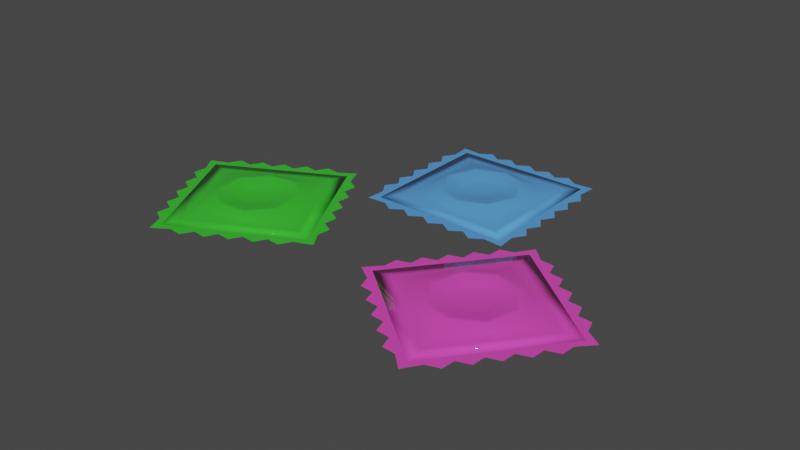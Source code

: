 # Source: Condoms.blend  (saved by Blender 2.82.7; exported with 4.5.12 LTS)
import bpy
from mathutils import Matrix  # noqa: F401  (used for matrix-valued properties, if any)

bpy.ops.wm.read_factory_settings(use_empty=True)
scene = bpy.context.scene
scene.name = 'Scene'

# ---- collections
col_collection = bpy.data.collections.new('Collection'); scene.collection.children.link(col_collection)

# ---- materials (node trees are filled in below, after node groups)
mat_condom_blue = bpy.data.materials.new('Condom Blue')
mat_condom_blue.alpha_threshold = 0.0
mat_condom_blue.use_transparent_shadow = False
mat_condom_blue.line_color = (0.0, 0.0, 0.0, 1.0)
mat_condom_green = bpy.data.materials.new('Condom Green')
mat_condom_green.use_transparent_shadow = False
mat_condom_pink = bpy.data.materials.new('Condom Pink')
mat_condom_pink.use_transparent_shadow = False

# ---- material node trees
mat_condom_blue.use_nodes = True; mat_condom_blue.node_tree.nodes.clear()
_N = mat_condom_blue.node_tree.nodes; _L = mat_condom_blue.node_tree.links
n0 = _N.new('ShaderNodeOutputMaterial'); n0.name = 'Material Output'; n0.location = (300, 300)
n1 = _N.new('ShaderNodeBsdfPrincipled'); n1.name = 'Principled BSDF'; n1.location = (10, 300)
n1.distribution = 'GGX'
n1.subsurface_method = 'BURLEY'
n1.inputs[0].default_value = (0.09614, 0.3368, 0.8, 1.0)
n1.inputs[2].default_value = 0.0
n1.inputs[3].default_value = 1.45
n1.inputs[27].default_value = (0.0, 0.0, 0.0, 1.0)
n1.inputs[28].default_value = 1.0
_L.new(n1.outputs[0], n0.inputs[0])
n0.is_active_output = True
mat_condom_green.use_nodes = True; mat_condom_green.node_tree.nodes.clear()
_N = mat_condom_green.node_tree.nodes; _L = mat_condom_green.node_tree.links
n0 = _N.new('ShaderNodeOutputMaterial'); n0.name = 'Material Output'; n0.location = (300, 300)
n1 = _N.new('ShaderNodeBsdfPrincipled'); n1.name = 'Principled BSDF'; n1.location = (10, 300)
n1.distribution = 'GGX'
n1.subsurface_method = 'BURLEY'
n1.inputs[0].default_value = (0.04249, 0.5489, 0.03164, 1.0)
n1.inputs[2].default_value = 0.0
n1.inputs[3].default_value = 1.45
n1.inputs[27].default_value = (0.0, 0.0, 0.0, 1.0)
n1.inputs[28].default_value = 1.0
_L.new(n1.outputs[0], n0.inputs[0])
n0.is_active_output = True
mat_condom_pink.use_nodes = True; mat_condom_pink.node_tree.nodes.clear()
_N = mat_condom_pink.node_tree.nodes; _L = mat_condom_pink.node_tree.links
n0 = _N.new('ShaderNodeOutputMaterial'); n0.name = 'Material Output'; n0.location = (300, 300)
n1 = _N.new('ShaderNodeBsdfPrincipled'); n1.name = 'Principled BSDF'; n1.location = (10, 300)
n1.distribution = 'GGX'
n1.subsurface_method = 'BURLEY'
n1.inputs[0].default_value = (0.8, 0.06879, 0.5012, 1.0)
n1.inputs[2].default_value = 0.0
n1.inputs[3].default_value = 1.45
n1.inputs[27].default_value = (0.0, 0.0, 0.0, 1.0)
n1.inputs[28].default_value = 1.0
_L.new(n1.outputs[0], n0.inputs[0])
n0.is_active_output = True

# ---- world
world_world = bpy.data.worlds.new('World'); scene.world = world_world
world_world.use_nodes = True; world_world.node_tree.nodes.clear()
_N = world_world.node_tree.nodes; _L = world_world.node_tree.links
n0 = _N.new('ShaderNodeOutputWorld'); n0.name = 'World Output'; n0.location = (300, 300)
n1 = _N.new('ShaderNodeBackground'); n1.name = 'Background'; n1.location = (10, 300)
n1.inputs[0].default_value = (0.05088, 0.05088, 0.05088, 1.0)
_L.new(n1.outputs[0], n0.inputs[0])
n0.is_active_output = True
world_world.color = (0.05088, 0.05088, 0.05088)
world_world.use_sun_shadow = False
world_world.sun_shadow_jitter_overblur = 0.0

# ---- meshes
me_plane = bpy.data.meshes.new('Plane')
me_plane.from_pydata([(0.08685, 0.08685, 0.01), (0.09688, 0.09688, 0.01), (0.08685, 0.07237, 0.01), (0.08685, 0.0579, 0.01), (0.08685, 0.04342, 0.01), (0.08685, 0.02895, 0.01), (0.08685, 0.01447, 0.01), (0.09483, 0.01447, 0.01), (0.1044, 0.02895, 0.01), (0.09483, 0.04342, 0.01), (0.1044, 0.0579, 0.01), (0.09483, 0.07237, 0.01), (0.08685, 0.08685, 0.01), (0.09688, 0.09688, 0.01), (0.01447, 0.08685, 0.01), (0.02895, 0.08685, 0.01), (0.04342, 0.08685, 0.01), (0.0579, 0.08685, 0.01), (0.07237, 0.08685, 0.01), (0.07237, 0.09483, 0.01), (0.0579, 0.1044, 0.01), (0.04342, 0.09483, 0.01), (0.02895, 0.1044, 0.01), (0.01447, 0.09483, 0.01), (-0.08685, 0.08685, 0.01), (-0.09688, 0.09688, 0.01), (-0.08685, 0.07237, 0.01), (-0.08685, 0.0579, 0.01), (-0.08685, 0.04342, 0.01), (-0.08685, 0.02895, 0.01), (-0.08685, 0.01447, 0.01), (-0.09483, 0.01447, 0.01), (-0.1044, 0.02895, 0.01), (-0.09483, 0.04342, 0.01), (-0.1044, 0.0579, 0.01), (-0.09483, 0.07237, 0.01), (-0.08685, 0.08685, 0.01), (-0.09688, 0.09688, 0.01), (0.0, 0.08685, 0.01), (-0.01447, 0.08685, 0.01), (-0.02895, 0.08685, 0.01), (-0.04342, 0.08685, 0.01), (-0.0579, 0.08685, 0.01), (-0.07237, 0.08685, 0.01), (-0.07237, 0.09483, 0.01), (-0.0579, 0.1044, 0.01), (-0.04342, 0.09483, 0.01), (-0.02895, 0.1044, 0.01), (-0.01447, 0.09483, 0.01), (0.0, 0.1044, 0.01), (0.08685, -0.08685, 0.01), (0.09688, -0.09688, 0.01), (0.08685, -0.07237, 0.01), (0.08685, -0.0579, 0.01), (0.08685, -0.04342, 0.01), (0.08685, -0.02895, 0.01), (0.08685, -0.01447, 0.01), (0.08685, 0.0, 0.01), (0.1044, 0.0, 0.01), (0.09483, -0.01447, 0.01), (0.1044, -0.02895, 0.01), (0.09483, -0.04342, 0.01), (0.1044, -0.0579, 0.01), (0.09483, -0.07237, 0.01), (0.08685, -0.08685, 0.01), (0.09688, -0.09688, 0.01), (0.01447, -0.08685, 0.01), (0.02895, -0.08685, 0.01), (0.04342, -0.08685, 0.01), (0.0579, -0.08685, 0.01), (0.07237, -0.08685, 0.01), (0.07237, -0.09483, 0.01), (0.0579, -0.1044, 0.01), (0.04342, -0.09483, 0.01), (0.02895, -0.1044, 0.01), (0.01447, -0.09483, 0.01), (-0.08685, -0.08685, 0.01), (-0.09688, -0.09688, 0.01), (-0.08685, -0.07237, 0.01), (-0.08685, -0.0579, 0.01), (-0.08685, -0.04342, 0.01), (-0.08685, -0.02895, 0.01), (-0.08685, -0.01447, 0.01), (-0.08685, 0.0, 0.01), (-0.1044, 0.0, 0.01), (-0.09483, -0.01447, 0.01), (-0.1044, -0.02895, 0.01), (-0.09483, -0.04342, 0.01), (-0.1044, -0.0579, 0.01), (-0.09483, -0.07237, 0.01), (-0.08685, -0.08685, 0.01), (-0.09688, -0.09688, 0.01), (0.0, -0.08685, 0.01), (-0.01447, -0.08685, 0.01), (-0.02895, -0.08685, 0.01), (-0.04342, -0.08685, 0.01), (-0.0579, -0.08685, 0.01), (-0.07237, -0.08685, 0.01), (-0.07237, -0.09483, 0.01), (-0.0579, -0.1044, 0.01), (-0.04342, -0.09483, 0.01), (-0.02895, -0.1044, 0.01), (-0.01447, -0.09483, 0.01), (0.0, -0.1044, 0.01), (-0.03719, -0.03719, 0.01954), (-0.03719, 0.03719, 0.01954), (0.03719, -0.03719, 0.01954), (0.03719, 0.03719, 0.01954), (-0.07088, -0.07088, 0.01111), (-0.07088, 0.07088, 0.01111), (0.07088, 0.07088, 0.01111), (0.07088, -0.07088, 0.01111), (-0.0526, 0.0, 0.01893), (0.0526, 0.0, 0.01893), (0.07088, 0.0, 0.01111), (-0.07088, 0.0, 0.01111), (1.856e-10, 0.0526, 0.01893), (1.856e-10, -0.0526, 0.01893), (0.0, -0.07088, 0.01111), (0.0, 0.07088, 0.01111), (-0.03338, -0.03338, 0.01893), (-0.03338, 0.03338, 0.01893), (0.03338, -0.03338, 0.01893), (0.03338, 0.03338, 0.01893), (-0.04721, 0.0, 0.01885), (0.04721, 0.0, 0.01885), (1.666e-10, 0.04721, 0.01885), (1.666e-10, -0.04721, 0.01885), (-0.01934, -0.01934, 0.01468), (-0.01934, 0.01934, 0.01468), (0.01934, -0.01934, 0.01468), (0.01934, 0.01934, 0.01468), (-0.02735, 0.0, 0.01468), (0.02735, 0.0, 0.01468), (9.65e-11, 0.02735, 0.01468), (9.65e-11, -0.02735, 0.01468), (-0.009485, -0.009485, 0.01386), (-0.009485, 0.009485, 0.01386), (0.009485, -0.009485, 0.01386), (-0.01341, 0.0, 0.01386), (0.01341, 0.0, 0.01386), (4.734e-11, -0.01341, 0.01386), (4.734e-11, 0.01341, 0.01386), (0.0, 0.0, 0.01386), (0.009485, 0.009485, 0.01386), (-0.05325, -0.05325, 0.01386), (-0.05325, 0.05325, 0.01386), (0.05325, 0.05325, 0.01386), (0.05325, -0.05325, 0.01386), (0.06127, 0.0, 0.01386), (-0.06127, 0.0, 0.01386), (9.661e-11, -0.06127, 0.01386), (9.661e-11, 0.06127, 0.01386), (-0.03719, -0.03719, 0.0004648), (-0.03719, 0.03719, 0.0004648), (0.03719, -0.03719, 0.0004648), (0.03719, 0.03719, 0.0004648), (-0.07088, -0.07088, 0.008895), (-0.07088, 0.07088, 0.008895), (0.07088, 0.07088, 0.008895), (0.07088, -0.07088, 0.008895), (-0.0526, 0.0, 0.001067), (0.0526, 0.0, 0.001067), (0.07088, 0.0, 0.008895), (-0.07088, 0.0, 0.008895), (1.856e-10, 0.0526, 0.001067), (1.856e-10, -0.0526, 0.001067), (0.0, -0.07088, 0.008895), (0.0, 0.07088, 0.008895), (-0.03338, -0.03338, 0.001068), (-0.03338, 0.03338, 0.001068), (0.03338, -0.03338, 0.001068), (0.03338, 0.03338, 0.001068), (-0.04721, 0.0, 0.001146), (0.04721, 0.0, 0.001146), (1.666e-10, 0.04721, 0.001146), (1.666e-10, -0.04721, 0.001146), (-0.01934, -0.01934, 0.007921), (-0.01934, 0.01934, 0.007921), (0.01934, -0.01934, 0.007921), (0.01934, 0.01934, 0.007921), (-0.02735, 0.0, 0.007921), (0.02735, 0.0, 0.007921), (9.65e-11, 0.02735, 0.007921), (9.65e-11, -0.02735, 0.007921), (-0.009485, -0.009485, 0.00874), (-0.009485, 0.009485, 0.00874), (0.009485, -0.009485, 0.00874), (-0.01341, 0.0, 0.00874), (0.01341, 0.0, 0.00874), (4.734e-11, -0.01341, 0.00874), (4.734e-11, 0.01341, 0.00874), (0.0, 0.0, 0.00874), (0.009485, 0.009485, 0.00874), (-0.08685, -0.08685, 0.01), (-0.08685, 0.08685, 0.01), (0.08685, 0.08685, 0.01), (0.08685, -0.08685, 0.01), (0.08685, 0.0, 0.01), (-0.08685, 0.0, 0.01), (0.0, -0.08685, 0.01), (0.0, 0.08685, 0.01), (-0.05325, -0.05325, 0.006139), (-0.05325, 0.05325, 0.006139), (0.05325, 0.05325, 0.006139), (0.05325, -0.05325, 0.006139), (0.06127, 0.0, 0.006139), (-0.06127, 0.0, 0.006139), (9.661e-11, -0.06127, 0.006139), (9.661e-11, 0.06127, 0.006139)], [], [(11, 1, 0, 2), (58, 7, 6, 57), (7, 8, 5, 6), (8, 9, 4, 5), (9, 10, 3, 4), (10, 11, 2, 3), (13, 19, 18, 12), (19, 20, 17, 18), (20, 21, 16, 17), (21, 22, 15, 16), (22, 23, 14, 15), (23, 49, 38, 14), (35, 26, 24, 25), (84, 83, 30, 31), (31, 30, 29, 32), (32, 29, 28, 33), (33, 28, 27, 34), (34, 27, 26, 35), (37, 36, 43, 44), (44, 43, 42, 45), (45, 42, 41, 46), (46, 41, 40, 47), (47, 40, 39, 48), (48, 39, 38, 49), (63, 52, 50, 51), (58, 57, 56, 59), (59, 56, 55, 60), (60, 55, 54, 61), (61, 54, 53, 62), (62, 53, 52, 63), (65, 64, 70, 71), (71, 70, 69, 72), (72, 69, 68, 73), (73, 68, 67, 74), (74, 67, 66, 75), (75, 66, 92, 103), (89, 77, 76, 78), (84, 85, 82, 83), (85, 86, 81, 82), (86, 87, 80, 81), (87, 88, 79, 80), (88, 89, 78, 79), (91, 98, 97, 90), (98, 99, 96, 97), (99, 100, 95, 96), (100, 101, 94, 95), (101, 102, 93, 94), (102, 103, 92, 93), (150, 112, 105, 146), (152, 116, 107, 147), (149, 113, 106, 148), (151, 117, 104, 145), (147, 107, 113, 149), (145, 104, 112, 150), (148, 106, 117, 151), (146, 105, 116, 152), (112, 104, 120, 124), (105, 112, 124, 121), (117, 106, 122, 127), (104, 117, 127, 120), (113, 107, 123, 125), (107, 116, 126, 123), (116, 105, 121, 126), (106, 113, 125, 122), (126, 121, 129, 134), (124, 120, 128, 132), (122, 125, 133, 130), (121, 124, 132, 129), (127, 122, 130, 135), (125, 123, 131, 133), (120, 127, 135, 128), (123, 126, 134, 131), (133, 131, 144, 140), (128, 135, 141, 136), (131, 134, 142, 144), (134, 129, 137, 142), (132, 128, 136, 139), (130, 133, 140, 138), (129, 132, 139, 137), (135, 130, 138, 141), (139, 136, 141, 143), (137, 139, 143, 142), (143, 141, 138, 140), (142, 143, 140, 144), (108, 115, 199, 194), (115, 109, 195, 199), (111, 118, 200, 197), (114, 111, 197, 198), (110, 114, 198, 196), (109, 119, 201, 195), (119, 110, 196, 201), (118, 108, 194, 200), (109, 146, 152, 119), (111, 148, 151, 118), (108, 145, 150, 115), (110, 147, 149, 114), (118, 151, 145, 108), (114, 149, 148, 111), (119, 152, 147, 110), (115, 150, 146, 109), (207, 203, 154, 161), (209, 204, 156, 165), (206, 205, 155, 162), (208, 202, 153, 166), (204, 206, 162, 156), (202, 207, 161, 153), (205, 208, 166, 155), (203, 209, 165, 154), (161, 173, 169, 153), (154, 170, 173, 161), (166, 176, 171, 155), (153, 169, 176, 166), (162, 174, 172, 156), (156, 172, 175, 165), (165, 175, 170, 154), (155, 171, 174, 162), (175, 183, 178, 170), (173, 181, 177, 169), (171, 179, 182, 174), (170, 178, 181, 173), (176, 184, 179, 171), (174, 182, 180, 172), (169, 177, 184, 176), (172, 180, 183, 175), (182, 189, 193, 180), (177, 185, 190, 184), (180, 193, 191, 183), (183, 191, 186, 178), (181, 188, 185, 177), (179, 187, 189, 182), (178, 186, 188, 181), (184, 190, 187, 179), (188, 192, 190, 185), (186, 191, 192, 188), (192, 189, 187, 190), (191, 193, 189, 192), (157, 194, 199, 164), (164, 199, 195, 158), (160, 197, 200, 167), (163, 198, 197, 160), (159, 196, 198, 163), (158, 195, 201, 168), (168, 201, 196, 159), (167, 200, 194, 157), (158, 168, 209, 203), (160, 167, 208, 205), (157, 164, 207, 202), (159, 163, 206, 204), (167, 157, 202, 208), (163, 160, 205, 206), (168, 159, 204, 209), (164, 158, 203, 207)])
me_plane.polygons.foreach_set('use_smooth', [0, 0, 0, 0, 0, 0, 0, 0, 0, 0, 0, 0, 0, 0, 0, 0, 0, 0, 0, 0, 0, 0, 0, 0, 0, 0, 0, 0, 0, 0, 0, 0, 0, 0, 0, 0, 0, 0, 0, 0, 0, 0, 0, 0, 0, 0, 0, 0, 1, 1, 1, 1, 1, 1, 1, 1, 1, 1, 1, 1, 1, 1, 1, 1, 1, 1, 1, 1, 1, 1, 1, 1, 1, 1, 1, 1, 1, 1, 1, 1, 1, 1, 1, 1, 1, 1, 1, 1, 1, 1, 1, 1, 1, 1, 1, 1, 1, 1, 1, 1, 1, 1, 1, 1, 1, 1, 1, 1, 1, 1, 1, 1, 1, 1, 1, 1, 1, 1, 1, 1, 1, 1, 1, 1, 1, 1, 1, 1, 1, 1, 1, 1, 1, 1, 1, 1, 1, 1, 1, 1, 1, 1, 1, 1, 1, 1, 1, 1, 1, 1, 1, 1])
_uv = me_plane.uv_layers.new(name='UVMap')
_uv.uv.foreach_set('vector', [1.0, 0.9167, 1.0, 1.0, 0.0, 1.0, 0.0, 0.9167, 1.0, 0.5, 1.0, 0.5833, 0.0, 0.5833, 0.0, 0.5, 1.0, 0.5833, 1.0, 0.6667, 0.0, 0.6667, 0.0, 0.5833, 1.0, 0.6667, 1.0, 0.75, 0.0, 0.75, 0.0, 0.6667, 1.0, 0.75, 1.0, 0.8333, 0.0, 0.8333, 0.0, 0.75, 1.0, 0.8333, 1.0, 0.9167, 0.0, 0.9167, 0.0, 0.8333, 1.0, 0.0, 1.0, 0.08333, 0.0, 0.08333, 0.0, 0.0, 1.0, 0.08333, 1.0, 0.1667, 0.0, 0.1667, 0.0, 0.08333, 1.0, 0.1667, 1.0, 0.25, 0.0, 0.25, 0.0, 0.1667, 1.0, 0.25, 1.0, 0.3333, 0.0, 0.3333, 0.0, 0.25, 1.0, 0.3333, 1.0, 0.4167, 0.0, 0.4167, 0.0, 0.3333, 1.0, 0.4167, 1.0, 0.5, 0.0, 0.5, 0.0, 0.4167, 1.0, 0.9167, 0.0, 0.9167, 0.0, 1.0, 1.0, 1.0, 1.0, 0.5, 0.0, 0.5, 0.0, 0.5833, 1.0, 0.5833, 1.0, 0.5833, 0.0, 0.5833, 0.0, 0.6667, 1.0, 0.6667, 1.0, 0.6667, 0.0, 0.6667, 0.0, 0.75, 1.0, 0.75, 1.0, 0.75, 0.0, 0.75, 0.0, 0.8333, 1.0, 0.8333, 1.0, 0.8333, 0.0, 0.8333, 0.0, 0.9167, 1.0, 0.9167, 1.0, 0.0, 0.0, 0.0, 0.0, 0.08333, 1.0, 0.08333, 1.0, 0.08333, 0.0, 0.08333, 0.0, 0.1667, 1.0, 0.1667, 1.0, 0.1667, 0.0, 0.1667, 0.0, 0.25, 1.0, 0.25, 1.0, 0.25, 0.0, 0.25, 0.0, 0.3333, 1.0, 0.3333, 1.0, 0.3333, 0.0, 0.3333, 0.0, 0.4167, 1.0, 0.4167, 1.0, 0.4167, 0.0, 0.4167, 0.0, 0.5, 1.0, 0.5, 1.0, 0.9167, 0.0, 0.9167, 0.0, 1.0, 1.0, 1.0, 1.0, 0.5, 0.0, 0.5, 0.0, 0.5833, 1.0, 0.5833, 1.0, 0.5833, 0.0, 0.5833, 0.0, 0.6667, 1.0, 0.6667, 1.0, 0.6667, 0.0, 0.6667, 0.0, 0.75, 1.0, 0.75, 1.0, 0.75, 0.0, 0.75, 0.0, 0.8333, 1.0, 0.8333, 1.0, 0.8333, 0.0, 0.8333, 0.0, 0.9167, 1.0, 0.9167, 1.0, 0.0, 0.0, 0.0, 0.0, 0.08333, 1.0, 0.08333, 1.0, 0.08333, 0.0, 0.08333, 0.0, 0.1667, 1.0, 0.1667, 1.0, 0.1667, 0.0, 0.1667, 0.0, 0.25, 1.0, 0.25, 1.0, 0.25, 0.0, 0.25, 0.0, 0.3333, 1.0, 0.3333, 1.0, 0.3333, 0.0, 0.3333, 0.0, 0.4167, 1.0, 0.4167, 1.0, 0.4167, 0.0, 0.4167, 0.0, 0.5, 1.0, 0.5, 1.0, 0.9167, 1.0, 1.0, 0.0, 1.0, 0.0, 0.9167, 1.0, 0.5, 1.0, 0.5833, 0.0, 0.5833, 0.0, 0.5, 1.0, 0.5833, 1.0, 0.6667, 0.0, 0.6667, 0.0, 0.5833, 1.0, 0.6667, 1.0, 0.75, 0.0, 0.75, 0.0, 0.6667, 1.0, 0.75, 1.0, 0.8333, 0.0, 0.8333, 0.0, 0.75, 1.0, 0.8333, 1.0, 0.9167, 0.0, 0.9167, 0.0, 0.8333, 1.0, 0.0, 1.0, 0.08333, 0.0, 0.08333, 0.0, 0.0, 1.0, 0.08333, 1.0, 0.1667, 0.0, 0.1667, 0.0, 0.08333, 1.0, 0.1667, 1.0, 0.25, 0.0, 0.25, 0.0, 0.1667, 1.0, 0.25, 1.0, 0.3333, 0.0, 0.3333, 0.0, 0.25, 1.0, 0.3333, 1.0, 0.4167, 0.0, 0.4167, 0.0, 0.3333, 1.0, 0.4167, 1.0, 0.5, 0.0, 0.5, 0.0, 0.4167, 0.5625, 0.125, 0.625, 0.125, 0.625, 0.25, 0.5625, 0.25, 0.5625, 0.375, 0.625, 0.375, 0.625, 0.5, 0.5625, 0.5, 0.5625, 0.625, 0.625, 0.625, 0.625, 0.75, 0.5625, 0.75, 0.5625, 0.875, 0.625, 0.875, 0.625, 1.0, 0.5625, 1.0, 0.5625, 0.5, 0.625, 0.5, 0.625, 0.625, 0.5625, 0.625, 0.5625, 0.0, 0.625, 0.0, 0.625, 0.125, 0.5625, 0.125, 0.5625, 0.75, 0.625, 0.75, 0.625, 0.875, 0.5625, 0.875, 0.5625, 0.25, 0.625, 0.25, 0.625, 0.375, 0.5625, 0.375, 0.625, 0.125, 0.625, 0.0, 0.625, 0.0, 0.625, 0.125, 0.625, 0.25, 0.625, 0.125, 0.625, 0.125, 0.625, 0.25, 0.625, 0.875, 0.625, 0.75, 0.625, 0.75, 0.625, 0.875, 0.625, 1.0, 0.625, 0.875, 0.625, 0.875, 0.625, 1.0, 0.625, 0.625, 0.625, 0.5, 0.625, 0.5, 0.625, 0.625, 0.625, 0.5, 0.625, 0.375, 0.625, 0.375, 0.625, 0.5, 0.625, 0.375, 0.625, 0.25, 0.625, 0.25, 0.625, 0.375, 0.625, 0.75, 0.625, 0.625, 0.625, 0.625, 0.625, 0.75, 0.625, 0.375, 0.625, 0.25, 0.625, 0.25, 0.625, 0.375, 0.625, 0.125, 0.625, 0.0, 0.625, 0.0, 0.625, 0.125, 0.625, 0.75, 0.625, 0.625, 0.625, 0.625, 0.625, 0.75, 0.625, 0.25, 0.625, 0.125, 0.625, 0.125, 0.625, 0.25, 0.625, 0.875, 0.625, 0.75, 0.625, 0.75, 0.625, 0.875, 0.625, 0.625, 0.625, 0.5, 0.625, 0.5, 0.625, 0.625, 0.625, 1.0, 0.625, 0.875, 0.625, 0.875, 0.625, 1.0, 0.625, 0.5, 0.625, 0.375, 0.625, 0.375, 0.625, 0.5, 0.625, 0.625, 0.625, 0.5, 0.625, 0.5, 0.625, 0.625, 0.625, 1.0, 0.625, 0.875, 0.625, 0.875, 0.625, 1.0, 0.625, 0.5, 0.625, 0.375, 0.625, 0.375, 0.625, 0.5, 0.625, 0.375, 0.625, 0.25, 0.625, 0.25, 0.625, 0.375, 0.625, 0.125, 0.625, 0.0, 0.625, 0.0, 0.625, 0.125, 0.625, 0.75, 0.625, 0.625, 0.625, 0.625, 0.625, 0.75, 0.625, 0.25, 0.625, 0.125, 0.625, 0.125, 0.625, 0.25, 0.625, 0.875, 0.625, 0.75, 0.625, 0.75, 0.625, 0.875, 0.625, 0.125, 0.625, 0.0, 0.625, 0.0, 0.625, 0.125, 0.625, 0.25, 0.625, 0.125, 0.625, 0.125, 0.625, 0.25, 0.625, 0.125, 0.625, 0.0, 0.625, 0.0, 0.625, 0.125, 0.625, 0.25, 0.625, 0.125, 0.625, 0.125, 0.625, 0.25, 0.5, 0.0, 0.5, 0.125, 0.5, 0.125, 0.5, 0.0, 0.5, 0.125, 0.5, 0.25, 0.5, 0.25, 0.5, 0.125, 0.5, 0.75, 0.5, 0.875, 0.5, 0.875, 0.5, 0.75, 0.5, 0.625, 0.5, 0.75, 0.5, 0.75, 0.5, 0.625, 0.5, 0.5, 0.5, 0.625, 0.5, 0.625, 0.5, 0.5, 0.5, 0.25, 0.5, 0.375, 0.5, 0.375, 0.5, 0.25, 0.5, 0.375, 0.5, 0.5, 0.5, 0.5, 0.5, 0.375, 0.5, 0.875, 0.5, 1.0, 0.5, 1.0, 0.5, 0.875, 0.5, 0.25, 0.5625, 0.25, 0.5625, 0.375, 0.5, 0.375, 0.5, 0.75, 0.5625, 0.75, 0.5625, 0.875, 0.5, 0.875, 0.5, 0.0, 0.5625, 0.0, 0.5625, 0.125, 0.5, 0.125, 0.5, 0.5, 0.5625, 0.5, 0.5625, 0.625, 0.5, 0.625, 0.5, 0.875, 0.5625, 0.875, 0.5625, 1.0, 0.5, 1.0, 0.5, 0.625, 0.5625, 0.625, 0.5625, 0.75, 0.5, 0.75, 0.5, 0.375, 0.5625, 0.375, 0.5625, 0.5, 0.5, 0.5, 0.5, 0.125, 0.5625, 0.125, 0.5625, 0.25, 0.5, 0.25, 0.5625, 0.125, 0.5625, 0.25, 0.625, 0.25, 0.625, 0.125, 0.5625, 0.375, 0.5625, 0.5, 0.625, 0.5, 0.625, 0.375, 0.5625, 0.625, 0.5625, 0.75, 0.625, 0.75, 0.625, 0.625, 0.5625, 0.875, 0.5625, 1.0, 0.625, 1.0, 0.625, 0.875, 0.5625, 0.5, 0.5625, 0.625, 0.625, 0.625, 0.625, 0.5, 0.5625, 0.0, 0.5625, 0.125, 0.625, 0.125, 0.625, 0.0, 0.5625, 0.75, 0.5625, 0.875, 0.625, 0.875, 0.625, 0.75, 0.5625, 0.25, 0.5625, 0.375, 0.625, 0.375, 0.625, 0.25, 0.625, 0.125, 0.625, 0.125, 0.625, 0.0, 0.625, 0.0, 0.625, 0.25, 0.625, 0.25, 0.625, 0.125, 0.625, 0.125, 0.625, 0.875, 0.625, 0.875, 0.625, 0.75, 0.625, 0.75, 0.625, 1.0, 0.625, 1.0, 0.625, 0.875, 0.625, 0.875, 0.625, 0.625, 0.625, 0.625, 0.625, 0.5, 0.625, 0.5, 0.625, 0.5, 0.625, 0.5, 0.625, 0.375, 0.625, 0.375, 0.625, 0.375, 0.625, 0.375, 0.625, 0.25, 0.625, 0.25, 0.625, 0.75, 0.625, 0.75, 0.625, 0.625, 0.625, 0.625, 0.625, 0.375, 0.625, 0.375, 0.625, 0.25, 0.625, 0.25, 0.625, 0.125, 0.625, 0.125, 0.625, 0.0, 0.625, 0.0, 0.625, 0.75, 0.625, 0.75, 0.625, 0.625, 0.625, 0.625, 0.625, 0.25, 0.625, 0.25, 0.625, 0.125, 0.625, 0.125, 0.625, 0.875, 0.625, 0.875, 0.625, 0.75, 0.625, 0.75, 0.625, 0.625, 0.625, 0.625, 0.625, 0.5, 0.625, 0.5, 0.625, 1.0, 0.625, 1.0, 0.625, 0.875, 0.625, 0.875, 0.625, 0.5, 0.625, 0.5, 0.625, 0.375, 0.625, 0.375, 0.625, 0.625, 0.625, 0.625, 0.625, 0.5, 0.625, 0.5, 0.625, 1.0, 0.625, 1.0, 0.625, 0.875, 0.625, 0.875, 0.625, 0.5, 0.625, 0.5, 0.625, 0.375, 0.625, 0.375, 0.625, 0.375, 0.625, 0.375, 0.625, 0.25, 0.625, 0.25, 0.625, 0.125, 0.625, 0.125, 0.625, 0.0, 0.625, 0.0, 0.625, 0.75, 0.625, 0.75, 0.625, 0.625, 0.625, 0.625, 0.625, 0.25, 0.625, 0.25, 0.625, 0.125, 0.625, 0.125, 0.625, 0.875, 0.625, 0.875, 0.625, 0.75, 0.625, 0.75, 0.625, 0.125, 0.625, 0.125, 0.625, 0.0, 0.625, 0.0, 0.625, 0.25, 0.625, 0.25, 0.625, 0.125, 0.625, 0.125, 0.625, 0.125, 0.625, 0.125, 0.625, 0.0, 0.625, 0.0, 0.625, 0.25, 0.625, 0.25, 0.625, 0.125, 0.625, 0.125, 0.5, 0.0, 0.5, 0.0, 0.5, 0.125, 0.5, 0.125, 0.5, 0.125, 0.5, 0.125, 0.5, 0.25, 0.5, 0.25, 0.5, 0.75, 0.5, 0.75, 0.5, 0.875, 0.5, 0.875, 0.5, 0.625, 0.5, 0.625, 0.5, 0.75, 0.5, 0.75, 0.5, 0.5, 0.5, 0.5, 0.5, 0.625, 0.5, 0.625, 0.5, 0.25, 0.5, 0.25, 0.5, 0.375, 0.5, 0.375, 0.5, 0.375, 0.5, 0.375, 0.5, 0.5, 0.5, 0.5, 0.5, 0.875, 0.5, 0.875, 0.5, 1.0, 0.5, 1.0, 0.5, 0.25, 0.5, 0.375, 0.5625, 0.375, 0.5625, 0.25, 0.5, 0.75, 0.5, 0.875, 0.5625, 0.875, 0.5625, 0.75, 0.5, 0.0, 0.5, 0.125, 0.5625, 0.125, 0.5625, 0.0, 0.5, 0.5, 0.5, 0.625, 0.5625, 0.625, 0.5625, 0.5, 0.5, 0.875, 0.5, 1.0, 0.5625, 1.0, 0.5625, 0.875, 0.5, 0.625, 0.5, 0.75, 0.5625, 0.75, 0.5625, 0.625, 0.5, 0.375, 0.5, 0.5, 0.5625, 0.5, 0.5625, 0.375, 0.5, 0.125, 0.5, 0.25, 0.5625, 0.25, 0.5625, 0.125])
me_plane.materials.append(mat_condom_blue)
me_plane.use_remesh_fix_poles = True
me_plane.use_remesh_preserve_attributes = False
me_plane.use_mirror_vertex_groups = False
me_plane.update()
me_plane_001 = bpy.data.meshes.new('Plane.001')
me_plane_001.from_pydata([(0.08685, 0.08685, 0.01), (0.09688, 0.09688, 0.01), (0.08685, 0.07237, 0.01), (0.08685, 0.0579, 0.01), (0.08685, 0.04342, 0.01), (0.08685, 0.02895, 0.01), (0.08685, 0.01447, 0.01), (0.09483, 0.01447, 0.01), (0.1044, 0.02895, 0.01), (0.09483, 0.04342, 0.01), (0.1044, 0.0579, 0.01), (0.09483, 0.07237, 0.01), (0.08685, 0.08685, 0.01), (0.09688, 0.09688, 0.01), (0.01447, 0.08685, 0.01), (0.02895, 0.08685, 0.01), (0.04342, 0.08685, 0.01), (0.0579, 0.08685, 0.01), (0.07237, 0.08685, 0.01), (0.07237, 0.09483, 0.01), (0.0579, 0.1044, 0.01), (0.04342, 0.09483, 0.01), (0.02895, 0.1044, 0.01), (0.01447, 0.09483, 0.01), (-0.08685, 0.08685, 0.01), (-0.09688, 0.09688, 0.01), (-0.08685, 0.07237, 0.01), (-0.08685, 0.0579, 0.01), (-0.08685, 0.04342, 0.01), (-0.08685, 0.02895, 0.01), (-0.08685, 0.01447, 0.01), (-0.09483, 0.01447, 0.01), (-0.1044, 0.02895, 0.01), (-0.09483, 0.04342, 0.01), (-0.1044, 0.0579, 0.01), (-0.09483, 0.07237, 0.01), (-0.08685, 0.08685, 0.01), (-0.09688, 0.09688, 0.01), (0.0, 0.08685, 0.01), (-0.01447, 0.08685, 0.01), (-0.02895, 0.08685, 0.01), (-0.04342, 0.08685, 0.01), (-0.0579, 0.08685, 0.01), (-0.07237, 0.08685, 0.01), (-0.07237, 0.09483, 0.01), (-0.0579, 0.1044, 0.01), (-0.04342, 0.09483, 0.01), (-0.02895, 0.1044, 0.01), (-0.01447, 0.09483, 0.01), (0.0, 0.1044, 0.01), (0.08685, -0.08685, 0.01), (0.09688, -0.09688, 0.01), (0.08685, -0.07237, 0.01), (0.08685, -0.0579, 0.01), (0.08685, -0.04342, 0.01), (0.08685, -0.02895, 0.01), (0.08685, -0.01447, 0.01), (0.08685, 0.0, 0.01), (0.1044, 0.0, 0.01), (0.09483, -0.01447, 0.01), (0.1044, -0.02895, 0.01), (0.09483, -0.04342, 0.01), (0.1044, -0.0579, 0.01), (0.09483, -0.07237, 0.01), (0.08685, -0.08685, 0.01), (0.09688, -0.09688, 0.01), (0.01447, -0.08685, 0.01), (0.02895, -0.08685, 0.01), (0.04342, -0.08685, 0.01), (0.0579, -0.08685, 0.01), (0.07237, -0.08685, 0.01), (0.07237, -0.09483, 0.01), (0.0579, -0.1044, 0.01), (0.04342, -0.09483, 0.01), (0.02895, -0.1044, 0.01), (0.01447, -0.09483, 0.01), (-0.08685, -0.08685, 0.01), (-0.09688, -0.09688, 0.01), (-0.08685, -0.07237, 0.01), (-0.08685, -0.0579, 0.01), (-0.08685, -0.04342, 0.01), (-0.08685, -0.02895, 0.01), (-0.08685, -0.01447, 0.01), (-0.08685, 0.0, 0.01), (-0.1044, 0.0, 0.01), (-0.09483, -0.01447, 0.01), (-0.1044, -0.02895, 0.01), (-0.09483, -0.04342, 0.01), (-0.1044, -0.0579, 0.01), (-0.09483, -0.07237, 0.01), (-0.08685, -0.08685, 0.01), (-0.09688, -0.09688, 0.01), (0.0, -0.08685, 0.01), (-0.01447, -0.08685, 0.01), (-0.02895, -0.08685, 0.01), (-0.04342, -0.08685, 0.01), (-0.0579, -0.08685, 0.01), (-0.07237, -0.08685, 0.01), (-0.07237, -0.09483, 0.01), (-0.0579, -0.1044, 0.01), (-0.04342, -0.09483, 0.01), (-0.02895, -0.1044, 0.01), (-0.01447, -0.09483, 0.01), (0.0, -0.1044, 0.01), (-0.03719, -0.03719, 0.01954), (-0.03719, 0.03719, 0.01954), (0.03719, -0.03719, 0.01954), (0.03719, 0.03719, 0.01954), (-0.07088, -0.07088, 0.01111), (-0.07088, 0.07088, 0.01111), (0.07088, 0.07088, 0.01111), (0.07088, -0.07088, 0.01111), (-0.0526, 0.0, 0.01893), (0.0526, 0.0, 0.01893), (0.07088, 0.0, 0.01111), (-0.07088, 0.0, 0.01111), (1.856e-10, 0.0526, 0.01893), (1.856e-10, -0.0526, 0.01893), (0.0, -0.07088, 0.01111), (0.0, 0.07088, 0.01111), (-0.03338, -0.03338, 0.01893), (-0.03338, 0.03338, 0.01893), (0.03338, -0.03338, 0.01893), (0.03338, 0.03338, 0.01893), (-0.04721, 0.0, 0.01885), (0.04721, 0.0, 0.01885), (1.666e-10, 0.04721, 0.01885), (1.666e-10, -0.04721, 0.01885), (-0.01934, -0.01934, 0.01468), (-0.01934, 0.01934, 0.01468), (0.01934, -0.01934, 0.01468), (0.01934, 0.01934, 0.01468), (-0.02735, 0.0, 0.01468), (0.02735, 0.0, 0.01468), (9.65e-11, 0.02735, 0.01468), (9.65e-11, -0.02735, 0.01468), (-0.009485, -0.009485, 0.01386), (-0.009485, 0.009485, 0.01386), (0.009485, -0.009485, 0.01386), (-0.01341, 0.0, 0.01386), (0.01341, 0.0, 0.01386), (4.734e-11, -0.01341, 0.01386), (4.734e-11, 0.01341, 0.01386), (0.0, 0.0, 0.01386), (0.009485, 0.009485, 0.01386), (-0.05325, -0.05325, 0.01386), (-0.05325, 0.05325, 0.01386), (0.05325, 0.05325, 0.01386), (0.05325, -0.05325, 0.01386), (0.06127, 0.0, 0.01386), (-0.06127, 0.0, 0.01386), (9.661e-11, -0.06127, 0.01386), (9.661e-11, 0.06127, 0.01386), (-0.03719, -0.03719, 0.0004648), (-0.03719, 0.03719, 0.0004648), (0.03719, -0.03719, 0.0004648), (0.03719, 0.03719, 0.0004648), (-0.07088, -0.07088, 0.008895), (-0.07088, 0.07088, 0.008895), (0.07088, 0.07088, 0.008895), (0.07088, -0.07088, 0.008895), (-0.0526, 0.0, 0.001067), (0.0526, 0.0, 0.001067), (0.07088, 0.0, 0.008895), (-0.07088, 0.0, 0.008895), (1.856e-10, 0.0526, 0.001067), (1.856e-10, -0.0526, 0.001067), (0.0, -0.07088, 0.008895), (0.0, 0.07088, 0.008895), (-0.03338, -0.03338, 0.001068), (-0.03338, 0.03338, 0.001068), (0.03338, -0.03338, 0.001068), (0.03338, 0.03338, 0.001068), (-0.04721, 0.0, 0.001146), (0.04721, 0.0, 0.001146), (1.666e-10, 0.04721, 0.001146), (1.666e-10, -0.04721, 0.001146), (-0.01934, -0.01934, 0.007921), (-0.01934, 0.01934, 0.007921), (0.01934, -0.01934, 0.007921), (0.01934, 0.01934, 0.007921), (-0.02735, 0.0, 0.007921), (0.02735, 0.0, 0.007921), (9.65e-11, 0.02735, 0.007921), (9.65e-11, -0.02735, 0.007921), (-0.009485, -0.009485, 0.00874), (-0.009485, 0.009485, 0.00874), (0.009485, -0.009485, 0.00874), (-0.01341, 0.0, 0.00874), (0.01341, 0.0, 0.00874), (4.734e-11, -0.01341, 0.00874), (4.734e-11, 0.01341, 0.00874), (0.0, 0.0, 0.00874), (0.009485, 0.009485, 0.00874), (-0.08685, -0.08685, 0.01), (-0.08685, 0.08685, 0.01), (0.08685, 0.08685, 0.01), (0.08685, -0.08685, 0.01), (0.08685, 0.0, 0.01), (-0.08685, 0.0, 0.01), (0.0, -0.08685, 0.01), (0.0, 0.08685, 0.01), (-0.05325, -0.05325, 0.006139), (-0.05325, 0.05325, 0.006139), (0.05325, 0.05325, 0.006139), (0.05325, -0.05325, 0.006139), (0.06127, 0.0, 0.006139), (-0.06127, 0.0, 0.006139), (9.661e-11, -0.06127, 0.006139), (9.661e-11, 0.06127, 0.006139)], [], [(11, 1, 0, 2), (58, 7, 6, 57), (7, 8, 5, 6), (8, 9, 4, 5), (9, 10, 3, 4), (10, 11, 2, 3), (13, 19, 18, 12), (19, 20, 17, 18), (20, 21, 16, 17), (21, 22, 15, 16), (22, 23, 14, 15), (23, 49, 38, 14), (35, 26, 24, 25), (84, 83, 30, 31), (31, 30, 29, 32), (32, 29, 28, 33), (33, 28, 27, 34), (34, 27, 26, 35), (37, 36, 43, 44), (44, 43, 42, 45), (45, 42, 41, 46), (46, 41, 40, 47), (47, 40, 39, 48), (48, 39, 38, 49), (63, 52, 50, 51), (58, 57, 56, 59), (59, 56, 55, 60), (60, 55, 54, 61), (61, 54, 53, 62), (62, 53, 52, 63), (65, 64, 70, 71), (71, 70, 69, 72), (72, 69, 68, 73), (73, 68, 67, 74), (74, 67, 66, 75), (75, 66, 92, 103), (89, 77, 76, 78), (84, 85, 82, 83), (85, 86, 81, 82), (86, 87, 80, 81), (87, 88, 79, 80), (88, 89, 78, 79), (91, 98, 97, 90), (98, 99, 96, 97), (99, 100, 95, 96), (100, 101, 94, 95), (101, 102, 93, 94), (102, 103, 92, 93), (150, 112, 105, 146), (152, 116, 107, 147), (149, 113, 106, 148), (151, 117, 104, 145), (147, 107, 113, 149), (145, 104, 112, 150), (148, 106, 117, 151), (146, 105, 116, 152), (112, 104, 120, 124), (105, 112, 124, 121), (117, 106, 122, 127), (104, 117, 127, 120), (113, 107, 123, 125), (107, 116, 126, 123), (116, 105, 121, 126), (106, 113, 125, 122), (126, 121, 129, 134), (124, 120, 128, 132), (122, 125, 133, 130), (121, 124, 132, 129), (127, 122, 130, 135), (125, 123, 131, 133), (120, 127, 135, 128), (123, 126, 134, 131), (133, 131, 144, 140), (128, 135, 141, 136), (131, 134, 142, 144), (134, 129, 137, 142), (132, 128, 136, 139), (130, 133, 140, 138), (129, 132, 139, 137), (135, 130, 138, 141), (139, 136, 141, 143), (137, 139, 143, 142), (143, 141, 138, 140), (142, 143, 140, 144), (108, 115, 199, 194), (115, 109, 195, 199), (111, 118, 200, 197), (114, 111, 197, 198), (110, 114, 198, 196), (109, 119, 201, 195), (119, 110, 196, 201), (118, 108, 194, 200), (109, 146, 152, 119), (111, 148, 151, 118), (108, 145, 150, 115), (110, 147, 149, 114), (118, 151, 145, 108), (114, 149, 148, 111), (119, 152, 147, 110), (115, 150, 146, 109), (207, 203, 154, 161), (209, 204, 156, 165), (206, 205, 155, 162), (208, 202, 153, 166), (204, 206, 162, 156), (202, 207, 161, 153), (205, 208, 166, 155), (203, 209, 165, 154), (161, 173, 169, 153), (154, 170, 173, 161), (166, 176, 171, 155), (153, 169, 176, 166), (162, 174, 172, 156), (156, 172, 175, 165), (165, 175, 170, 154), (155, 171, 174, 162), (175, 183, 178, 170), (173, 181, 177, 169), (171, 179, 182, 174), (170, 178, 181, 173), (176, 184, 179, 171), (174, 182, 180, 172), (169, 177, 184, 176), (172, 180, 183, 175), (182, 189, 193, 180), (177, 185, 190, 184), (180, 193, 191, 183), (183, 191, 186, 178), (181, 188, 185, 177), (179, 187, 189, 182), (178, 186, 188, 181), (184, 190, 187, 179), (188, 192, 190, 185), (186, 191, 192, 188), (192, 189, 187, 190), (191, 193, 189, 192), (157, 194, 199, 164), (164, 199, 195, 158), (160, 197, 200, 167), (163, 198, 197, 160), (159, 196, 198, 163), (158, 195, 201, 168), (168, 201, 196, 159), (167, 200, 194, 157), (158, 168, 209, 203), (160, 167, 208, 205), (157, 164, 207, 202), (159, 163, 206, 204), (167, 157, 202, 208), (163, 160, 205, 206), (168, 159, 204, 209), (164, 158, 203, 207)])
me_plane_001.polygons.foreach_set('use_smooth', [0, 0, 0, 0, 0, 0, 0, 0, 0, 0, 0, 0, 0, 0, 0, 0, 0, 0, 0, 0, 0, 0, 0, 0, 0, 0, 0, 0, 0, 0, 0, 0, 0, 0, 0, 0, 0, 0, 0, 0, 0, 0, 0, 0, 0, 0, 0, 0, 1, 1, 1, 1, 1, 1, 1, 1, 1, 1, 1, 1, 1, 1, 1, 1, 1, 1, 1, 1, 1, 1, 1, 1, 1, 1, 1, 1, 1, 1, 1, 1, 1, 1, 1, 1, 1, 1, 1, 1, 1, 1, 1, 1, 1, 1, 1, 1, 1, 1, 1, 1, 1, 1, 1, 1, 1, 1, 1, 1, 1, 1, 1, 1, 1, 1, 1, 1, 1, 1, 1, 1, 1, 1, 1, 1, 1, 1, 1, 1, 1, 1, 1, 1, 1, 1, 1, 1, 1, 1, 1, 1, 1, 1, 1, 1, 1, 1, 1, 1, 1, 1, 1, 1])
_uv = me_plane_001.uv_layers.new(name='UVMap')
_uv.uv.foreach_set('vector', [1.0, 0.9167, 1.0, 1.0, 0.0, 1.0, 0.0, 0.9167, 1.0, 0.5, 1.0, 0.5833, 0.0, 0.5833, 0.0, 0.5, 1.0, 0.5833, 1.0, 0.6667, 0.0, 0.6667, 0.0, 0.5833, 1.0, 0.6667, 1.0, 0.75, 0.0, 0.75, 0.0, 0.6667, 1.0, 0.75, 1.0, 0.8333, 0.0, 0.8333, 0.0, 0.75, 1.0, 0.8333, 1.0, 0.9167, 0.0, 0.9167, 0.0, 0.8333, 1.0, 0.0, 1.0, 0.08333, 0.0, 0.08333, 0.0, 0.0, 1.0, 0.08333, 1.0, 0.1667, 0.0, 0.1667, 0.0, 0.08333, 1.0, 0.1667, 1.0, 0.25, 0.0, 0.25, 0.0, 0.1667, 1.0, 0.25, 1.0, 0.3333, 0.0, 0.3333, 0.0, 0.25, 1.0, 0.3333, 1.0, 0.4167, 0.0, 0.4167, 0.0, 0.3333, 1.0, 0.4167, 1.0, 0.5, 0.0, 0.5, 0.0, 0.4167, 1.0, 0.9167, 0.0, 0.9167, 0.0, 1.0, 1.0, 1.0, 1.0, 0.5, 0.0, 0.5, 0.0, 0.5833, 1.0, 0.5833, 1.0, 0.5833, 0.0, 0.5833, 0.0, 0.6667, 1.0, 0.6667, 1.0, 0.6667, 0.0, 0.6667, 0.0, 0.75, 1.0, 0.75, 1.0, 0.75, 0.0, 0.75, 0.0, 0.8333, 1.0, 0.8333, 1.0, 0.8333, 0.0, 0.8333, 0.0, 0.9167, 1.0, 0.9167, 1.0, 0.0, 0.0, 0.0, 0.0, 0.08333, 1.0, 0.08333, 1.0, 0.08333, 0.0, 0.08333, 0.0, 0.1667, 1.0, 0.1667, 1.0, 0.1667, 0.0, 0.1667, 0.0, 0.25, 1.0, 0.25, 1.0, 0.25, 0.0, 0.25, 0.0, 0.3333, 1.0, 0.3333, 1.0, 0.3333, 0.0, 0.3333, 0.0, 0.4167, 1.0, 0.4167, 1.0, 0.4167, 0.0, 0.4167, 0.0, 0.5, 1.0, 0.5, 1.0, 0.9167, 0.0, 0.9167, 0.0, 1.0, 1.0, 1.0, 1.0, 0.5, 0.0, 0.5, 0.0, 0.5833, 1.0, 0.5833, 1.0, 0.5833, 0.0, 0.5833, 0.0, 0.6667, 1.0, 0.6667, 1.0, 0.6667, 0.0, 0.6667, 0.0, 0.75, 1.0, 0.75, 1.0, 0.75, 0.0, 0.75, 0.0, 0.8333, 1.0, 0.8333, 1.0, 0.8333, 0.0, 0.8333, 0.0, 0.9167, 1.0, 0.9167, 1.0, 0.0, 0.0, 0.0, 0.0, 0.08333, 1.0, 0.08333, 1.0, 0.08333, 0.0, 0.08333, 0.0, 0.1667, 1.0, 0.1667, 1.0, 0.1667, 0.0, 0.1667, 0.0, 0.25, 1.0, 0.25, 1.0, 0.25, 0.0, 0.25, 0.0, 0.3333, 1.0, 0.3333, 1.0, 0.3333, 0.0, 0.3333, 0.0, 0.4167, 1.0, 0.4167, 1.0, 0.4167, 0.0, 0.4167, 0.0, 0.5, 1.0, 0.5, 1.0, 0.9167, 1.0, 1.0, 0.0, 1.0, 0.0, 0.9167, 1.0, 0.5, 1.0, 0.5833, 0.0, 0.5833, 0.0, 0.5, 1.0, 0.5833, 1.0, 0.6667, 0.0, 0.6667, 0.0, 0.5833, 1.0, 0.6667, 1.0, 0.75, 0.0, 0.75, 0.0, 0.6667, 1.0, 0.75, 1.0, 0.8333, 0.0, 0.8333, 0.0, 0.75, 1.0, 0.8333, 1.0, 0.9167, 0.0, 0.9167, 0.0, 0.8333, 1.0, 0.0, 1.0, 0.08333, 0.0, 0.08333, 0.0, 0.0, 1.0, 0.08333, 1.0, 0.1667, 0.0, 0.1667, 0.0, 0.08333, 1.0, 0.1667, 1.0, 0.25, 0.0, 0.25, 0.0, 0.1667, 1.0, 0.25, 1.0, 0.3333, 0.0, 0.3333, 0.0, 0.25, 1.0, 0.3333, 1.0, 0.4167, 0.0, 0.4167, 0.0, 0.3333, 1.0, 0.4167, 1.0, 0.5, 0.0, 0.5, 0.0, 0.4167, 0.5625, 0.125, 0.625, 0.125, 0.625, 0.25, 0.5625, 0.25, 0.5625, 0.375, 0.625, 0.375, 0.625, 0.5, 0.5625, 0.5, 0.5625, 0.625, 0.625, 0.625, 0.625, 0.75, 0.5625, 0.75, 0.5625, 0.875, 0.625, 0.875, 0.625, 1.0, 0.5625, 1.0, 0.5625, 0.5, 0.625, 0.5, 0.625, 0.625, 0.5625, 0.625, 0.5625, 0.0, 0.625, 0.0, 0.625, 0.125, 0.5625, 0.125, 0.5625, 0.75, 0.625, 0.75, 0.625, 0.875, 0.5625, 0.875, 0.5625, 0.25, 0.625, 0.25, 0.625, 0.375, 0.5625, 0.375, 0.625, 0.125, 0.625, 0.0, 0.625, 0.0, 0.625, 0.125, 0.625, 0.25, 0.625, 0.125, 0.625, 0.125, 0.625, 0.25, 0.625, 0.875, 0.625, 0.75, 0.625, 0.75, 0.625, 0.875, 0.625, 1.0, 0.625, 0.875, 0.625, 0.875, 0.625, 1.0, 0.625, 0.625, 0.625, 0.5, 0.625, 0.5, 0.625, 0.625, 0.625, 0.5, 0.625, 0.375, 0.625, 0.375, 0.625, 0.5, 0.625, 0.375, 0.625, 0.25, 0.625, 0.25, 0.625, 0.375, 0.625, 0.75, 0.625, 0.625, 0.625, 0.625, 0.625, 0.75, 0.625, 0.375, 0.625, 0.25, 0.625, 0.25, 0.625, 0.375, 0.625, 0.125, 0.625, 0.0, 0.625, 0.0, 0.625, 0.125, 0.625, 0.75, 0.625, 0.625, 0.625, 0.625, 0.625, 0.75, 0.625, 0.25, 0.625, 0.125, 0.625, 0.125, 0.625, 0.25, 0.625, 0.875, 0.625, 0.75, 0.625, 0.75, 0.625, 0.875, 0.625, 0.625, 0.625, 0.5, 0.625, 0.5, 0.625, 0.625, 0.625, 1.0, 0.625, 0.875, 0.625, 0.875, 0.625, 1.0, 0.625, 0.5, 0.625, 0.375, 0.625, 0.375, 0.625, 0.5, 0.625, 0.625, 0.625, 0.5, 0.625, 0.5, 0.625, 0.625, 0.625, 1.0, 0.625, 0.875, 0.625, 0.875, 0.625, 1.0, 0.625, 0.5, 0.625, 0.375, 0.625, 0.375, 0.625, 0.5, 0.625, 0.375, 0.625, 0.25, 0.625, 0.25, 0.625, 0.375, 0.625, 0.125, 0.625, 0.0, 0.625, 0.0, 0.625, 0.125, 0.625, 0.75, 0.625, 0.625, 0.625, 0.625, 0.625, 0.75, 0.625, 0.25, 0.625, 0.125, 0.625, 0.125, 0.625, 0.25, 0.625, 0.875, 0.625, 0.75, 0.625, 0.75, 0.625, 0.875, 0.625, 0.125, 0.625, 0.0, 0.625, 0.0, 0.625, 0.125, 0.625, 0.25, 0.625, 0.125, 0.625, 0.125, 0.625, 0.25, 0.625, 0.125, 0.625, 0.0, 0.625, 0.0, 0.625, 0.125, 0.625, 0.25, 0.625, 0.125, 0.625, 0.125, 0.625, 0.25, 0.5, 0.0, 0.5, 0.125, 0.5, 0.125, 0.5, 0.0, 0.5, 0.125, 0.5, 0.25, 0.5, 0.25, 0.5, 0.125, 0.5, 0.75, 0.5, 0.875, 0.5, 0.875, 0.5, 0.75, 0.5, 0.625, 0.5, 0.75, 0.5, 0.75, 0.5, 0.625, 0.5, 0.5, 0.5, 0.625, 0.5, 0.625, 0.5, 0.5, 0.5, 0.25, 0.5, 0.375, 0.5, 0.375, 0.5, 0.25, 0.5, 0.375, 0.5, 0.5, 0.5, 0.5, 0.5, 0.375, 0.5, 0.875, 0.5, 1.0, 0.5, 1.0, 0.5, 0.875, 0.5, 0.25, 0.5625, 0.25, 0.5625, 0.375, 0.5, 0.375, 0.5, 0.75, 0.5625, 0.75, 0.5625, 0.875, 0.5, 0.875, 0.5, 0.0, 0.5625, 0.0, 0.5625, 0.125, 0.5, 0.125, 0.5, 0.5, 0.5625, 0.5, 0.5625, 0.625, 0.5, 0.625, 0.5, 0.875, 0.5625, 0.875, 0.5625, 1.0, 0.5, 1.0, 0.5, 0.625, 0.5625, 0.625, 0.5625, 0.75, 0.5, 0.75, 0.5, 0.375, 0.5625, 0.375, 0.5625, 0.5, 0.5, 0.5, 0.5, 0.125, 0.5625, 0.125, 0.5625, 0.25, 0.5, 0.25, 0.5625, 0.125, 0.5625, 0.25, 0.625, 0.25, 0.625, 0.125, 0.5625, 0.375, 0.5625, 0.5, 0.625, 0.5, 0.625, 0.375, 0.5625, 0.625, 0.5625, 0.75, 0.625, 0.75, 0.625, 0.625, 0.5625, 0.875, 0.5625, 1.0, 0.625, 1.0, 0.625, 0.875, 0.5625, 0.5, 0.5625, 0.625, 0.625, 0.625, 0.625, 0.5, 0.5625, 0.0, 0.5625, 0.125, 0.625, 0.125, 0.625, 0.0, 0.5625, 0.75, 0.5625, 0.875, 0.625, 0.875, 0.625, 0.75, 0.5625, 0.25, 0.5625, 0.375, 0.625, 0.375, 0.625, 0.25, 0.625, 0.125, 0.625, 0.125, 0.625, 0.0, 0.625, 0.0, 0.625, 0.25, 0.625, 0.25, 0.625, 0.125, 0.625, 0.125, 0.625, 0.875, 0.625, 0.875, 0.625, 0.75, 0.625, 0.75, 0.625, 1.0, 0.625, 1.0, 0.625, 0.875, 0.625, 0.875, 0.625, 0.625, 0.625, 0.625, 0.625, 0.5, 0.625, 0.5, 0.625, 0.5, 0.625, 0.5, 0.625, 0.375, 0.625, 0.375, 0.625, 0.375, 0.625, 0.375, 0.625, 0.25, 0.625, 0.25, 0.625, 0.75, 0.625, 0.75, 0.625, 0.625, 0.625, 0.625, 0.625, 0.375, 0.625, 0.375, 0.625, 0.25, 0.625, 0.25, 0.625, 0.125, 0.625, 0.125, 0.625, 0.0, 0.625, 0.0, 0.625, 0.75, 0.625, 0.75, 0.625, 0.625, 0.625, 0.625, 0.625, 0.25, 0.625, 0.25, 0.625, 0.125, 0.625, 0.125, 0.625, 0.875, 0.625, 0.875, 0.625, 0.75, 0.625, 0.75, 0.625, 0.625, 0.625, 0.625, 0.625, 0.5, 0.625, 0.5, 0.625, 1.0, 0.625, 1.0, 0.625, 0.875, 0.625, 0.875, 0.625, 0.5, 0.625, 0.5, 0.625, 0.375, 0.625, 0.375, 0.625, 0.625, 0.625, 0.625, 0.625, 0.5, 0.625, 0.5, 0.625, 1.0, 0.625, 1.0, 0.625, 0.875, 0.625, 0.875, 0.625, 0.5, 0.625, 0.5, 0.625, 0.375, 0.625, 0.375, 0.625, 0.375, 0.625, 0.375, 0.625, 0.25, 0.625, 0.25, 0.625, 0.125, 0.625, 0.125, 0.625, 0.0, 0.625, 0.0, 0.625, 0.75, 0.625, 0.75, 0.625, 0.625, 0.625, 0.625, 0.625, 0.25, 0.625, 0.25, 0.625, 0.125, 0.625, 0.125, 0.625, 0.875, 0.625, 0.875, 0.625, 0.75, 0.625, 0.75, 0.625, 0.125, 0.625, 0.125, 0.625, 0.0, 0.625, 0.0, 0.625, 0.25, 0.625, 0.25, 0.625, 0.125, 0.625, 0.125, 0.625, 0.125, 0.625, 0.125, 0.625, 0.0, 0.625, 0.0, 0.625, 0.25, 0.625, 0.25, 0.625, 0.125, 0.625, 0.125, 0.5, 0.0, 0.5, 0.0, 0.5, 0.125, 0.5, 0.125, 0.5, 0.125, 0.5, 0.125, 0.5, 0.25, 0.5, 0.25, 0.5, 0.75, 0.5, 0.75, 0.5, 0.875, 0.5, 0.875, 0.5, 0.625, 0.5, 0.625, 0.5, 0.75, 0.5, 0.75, 0.5, 0.5, 0.5, 0.5, 0.5, 0.625, 0.5, 0.625, 0.5, 0.25, 0.5, 0.25, 0.5, 0.375, 0.5, 0.375, 0.5, 0.375, 0.5, 0.375, 0.5, 0.5, 0.5, 0.5, 0.5, 0.875, 0.5, 0.875, 0.5, 1.0, 0.5, 1.0, 0.5, 0.25, 0.5, 0.375, 0.5625, 0.375, 0.5625, 0.25, 0.5, 0.75, 0.5, 0.875, 0.5625, 0.875, 0.5625, 0.75, 0.5, 0.0, 0.5, 0.125, 0.5625, 0.125, 0.5625, 0.0, 0.5, 0.5, 0.5, 0.625, 0.5625, 0.625, 0.5625, 0.5, 0.5, 0.875, 0.5, 1.0, 0.5625, 1.0, 0.5625, 0.875, 0.5, 0.625, 0.5, 0.75, 0.5625, 0.75, 0.5625, 0.625, 0.5, 0.375, 0.5, 0.5, 0.5625, 0.5, 0.5625, 0.375, 0.5, 0.125, 0.5, 0.25, 0.5625, 0.25, 0.5625, 0.125])
me_plane_001.materials.append(mat_condom_green)
me_plane_001.use_remesh_fix_poles = True
me_plane_001.use_remesh_preserve_attributes = False
me_plane_001.use_mirror_vertex_groups = False
me_plane_001.update()
me_plane_002 = bpy.data.meshes.new('Plane.002')
me_plane_002.from_pydata([(0.08685, 0.08685, 0.01), (0.09688, 0.09688, 0.01), (0.08685, 0.07237, 0.01), (0.08685, 0.0579, 0.01), (0.08685, 0.04342, 0.01), (0.08685, 0.02895, 0.01), (0.08685, 0.01447, 0.01), (0.09483, 0.01447, 0.01), (0.1044, 0.02895, 0.01), (0.09483, 0.04342, 0.01), (0.1044, 0.0579, 0.01), (0.09483, 0.07237, 0.01), (0.08685, 0.08685, 0.01), (0.09688, 0.09688, 0.01), (0.01447, 0.08685, 0.01), (0.02895, 0.08685, 0.01), (0.04342, 0.08685, 0.01), (0.0579, 0.08685, 0.01), (0.07237, 0.08685, 0.01), (0.07237, 0.09483, 0.01), (0.0579, 0.1044, 0.01), (0.04342, 0.09483, 0.01), (0.02895, 0.1044, 0.01), (0.01447, 0.09483, 0.01), (-0.08685, 0.08685, 0.01), (-0.09688, 0.09688, 0.01), (-0.08685, 0.07237, 0.01), (-0.08685, 0.0579, 0.01), (-0.08685, 0.04342, 0.01), (-0.08685, 0.02895, 0.01), (-0.08685, 0.01447, 0.01), (-0.09483, 0.01447, 0.01), (-0.1044, 0.02895, 0.01), (-0.09483, 0.04342, 0.01), (-0.1044, 0.0579, 0.01), (-0.09483, 0.07237, 0.01), (-0.08685, 0.08685, 0.01), (-0.09688, 0.09688, 0.01), (0.0, 0.08685, 0.01), (-0.01447, 0.08685, 0.01), (-0.02895, 0.08685, 0.01), (-0.04342, 0.08685, 0.01), (-0.0579, 0.08685, 0.01), (-0.07237, 0.08685, 0.01), (-0.07237, 0.09483, 0.01), (-0.0579, 0.1044, 0.01), (-0.04342, 0.09483, 0.01), (-0.02895, 0.1044, 0.01), (-0.01447, 0.09483, 0.01), (0.0, 0.1044, 0.01), (0.08685, -0.08685, 0.01), (0.09688, -0.09688, 0.01), (0.08685, -0.07237, 0.01), (0.08685, -0.0579, 0.01), (0.08685, -0.04342, 0.01), (0.08685, -0.02895, 0.01), (0.08685, -0.01447, 0.01), (0.08685, 0.0, 0.01), (0.1044, 0.0, 0.01), (0.09483, -0.01447, 0.01), (0.1044, -0.02895, 0.01), (0.09483, -0.04342, 0.01), (0.1044, -0.0579, 0.01), (0.09483, -0.07237, 0.01), (0.08685, -0.08685, 0.01), (0.09688, -0.09688, 0.01), (0.01447, -0.08685, 0.01), (0.02895, -0.08685, 0.01), (0.04342, -0.08685, 0.01), (0.0579, -0.08685, 0.01), (0.07237, -0.08685, 0.01), (0.07237, -0.09483, 0.01), (0.0579, -0.1044, 0.01), (0.04342, -0.09483, 0.01), (0.02895, -0.1044, 0.01), (0.01447, -0.09483, 0.01), (-0.08685, -0.08685, 0.01), (-0.09688, -0.09688, 0.01), (-0.08685, -0.07237, 0.01), (-0.08685, -0.0579, 0.01), (-0.08685, -0.04342, 0.01), (-0.08685, -0.02895, 0.01), (-0.08685, -0.01447, 0.01), (-0.08685, 0.0, 0.01), (-0.1044, 0.0, 0.01), (-0.09483, -0.01447, 0.01), (-0.1044, -0.02895, 0.01), (-0.09483, -0.04342, 0.01), (-0.1044, -0.0579, 0.01), (-0.09483, -0.07237, 0.01), (-0.08685, -0.08685, 0.01), (-0.09688, -0.09688, 0.01), (0.0, -0.08685, 0.01), (-0.01447, -0.08685, 0.01), (-0.02895, -0.08685, 0.01), (-0.04342, -0.08685, 0.01), (-0.0579, -0.08685, 0.01), (-0.07237, -0.08685, 0.01), (-0.07237, -0.09483, 0.01), (-0.0579, -0.1044, 0.01), (-0.04342, -0.09483, 0.01), (-0.02895, -0.1044, 0.01), (-0.01447, -0.09483, 0.01), (0.0, -0.1044, 0.01), (-0.03719, -0.03719, 0.01954), (-0.03719, 0.03719, 0.01954), (0.03719, -0.03719, 0.01954), (0.03719, 0.03719, 0.01954), (-0.07088, -0.07088, 0.01111), (-0.07088, 0.07088, 0.01111), (0.07088, 0.07088, 0.01111), (0.07088, -0.07088, 0.01111), (-0.0526, 0.0, 0.01893), (0.0526, 0.0, 0.01893), (0.07088, 0.0, 0.01111), (-0.07088, 0.0, 0.01111), (1.856e-10, 0.0526, 0.01893), (1.856e-10, -0.0526, 0.01893), (0.0, -0.07088, 0.01111), (0.0, 0.07088, 0.01111), (-0.03338, -0.03338, 0.01893), (-0.03338, 0.03338, 0.01893), (0.03338, -0.03338, 0.01893), (0.03338, 0.03338, 0.01893), (-0.04721, 0.0, 0.01885), (0.04721, 0.0, 0.01885), (1.666e-10, 0.04721, 0.01885), (1.666e-10, -0.04721, 0.01885), (-0.01934, -0.01934, 0.01468), (-0.01934, 0.01934, 0.01468), (0.01934, -0.01934, 0.01468), (0.01934, 0.01934, 0.01468), (-0.02735, 0.0, 0.01468), (0.02735, 0.0, 0.01468), (9.65e-11, 0.02735, 0.01468), (9.65e-11, -0.02735, 0.01468), (-0.009485, -0.009485, 0.01386), (-0.009485, 0.009485, 0.01386), (0.009485, -0.009485, 0.01386), (-0.01341, 0.0, 0.01386), (0.01341, 0.0, 0.01386), (4.734e-11, -0.01341, 0.01386), (4.734e-11, 0.01341, 0.01386), (0.0, 0.0, 0.01386), (0.009485, 0.009485, 0.01386), (-0.05325, -0.05325, 0.01386), (-0.05325, 0.05325, 0.01386), (0.05325, 0.05325, 0.01386), (0.05325, -0.05325, 0.01386), (0.06127, 0.0, 0.01386), (-0.06127, 0.0, 0.01386), (9.661e-11, -0.06127, 0.01386), (9.661e-11, 0.06127, 0.01386), (-0.03719, -0.03719, 0.0004648), (-0.03719, 0.03719, 0.0004648), (0.03719, -0.03719, 0.0004648), (0.03719, 0.03719, 0.0004648), (-0.07088, -0.07088, 0.008895), (-0.07088, 0.07088, 0.008895), (0.07088, 0.07088, 0.008895), (0.07088, -0.07088, 0.008895), (-0.0526, 0.0, 0.001067), (0.0526, 0.0, 0.001067), (0.07088, 0.0, 0.008895), (-0.07088, 0.0, 0.008895), (1.856e-10, 0.0526, 0.001067), (1.856e-10, -0.0526, 0.001067), (0.0, -0.07088, 0.008895), (0.0, 0.07088, 0.008895), (-0.03338, -0.03338, 0.001068), (-0.03338, 0.03338, 0.001068), (0.03338, -0.03338, 0.001068), (0.03338, 0.03338, 0.001068), (-0.04721, 0.0, 0.001146), (0.04721, 0.0, 0.001146), (1.666e-10, 0.04721, 0.001146), (1.666e-10, -0.04721, 0.001146), (-0.01934, -0.01934, 0.007921), (-0.01934, 0.01934, 0.007921), (0.01934, -0.01934, 0.007921), (0.01934, 0.01934, 0.007921), (-0.02735, 0.0, 0.007921), (0.02735, 0.0, 0.007921), (9.65e-11, 0.02735, 0.007921), (9.65e-11, -0.02735, 0.007921), (-0.009485, -0.009485, 0.00874), (-0.009485, 0.009485, 0.00874), (0.009485, -0.009485, 0.00874), (-0.01341, 0.0, 0.00874), (0.01341, 0.0, 0.00874), (4.734e-11, -0.01341, 0.00874), (4.734e-11, 0.01341, 0.00874), (0.0, 0.0, 0.00874), (0.009485, 0.009485, 0.00874), (-0.08685, -0.08685, 0.01), (-0.08685, 0.08685, 0.01), (0.08685, 0.08685, 0.01), (0.08685, -0.08685, 0.01), (0.08685, 0.0, 0.01), (-0.08685, 0.0, 0.01), (0.0, -0.08685, 0.01), (0.0, 0.08685, 0.01), (-0.05325, -0.05325, 0.006139), (-0.05325, 0.05325, 0.006139), (0.05325, 0.05325, 0.006139), (0.05325, -0.05325, 0.006139), (0.06127, 0.0, 0.006139), (-0.06127, 0.0, 0.006139), (9.661e-11, -0.06127, 0.006139), (9.661e-11, 0.06127, 0.006139)], [], [(11, 1, 0, 2), (58, 7, 6, 57), (7, 8, 5, 6), (8, 9, 4, 5), (9, 10, 3, 4), (10, 11, 2, 3), (13, 19, 18, 12), (19, 20, 17, 18), (20, 21, 16, 17), (21, 22, 15, 16), (22, 23, 14, 15), (23, 49, 38, 14), (35, 26, 24, 25), (84, 83, 30, 31), (31, 30, 29, 32), (32, 29, 28, 33), (33, 28, 27, 34), (34, 27, 26, 35), (37, 36, 43, 44), (44, 43, 42, 45), (45, 42, 41, 46), (46, 41, 40, 47), (47, 40, 39, 48), (48, 39, 38, 49), (63, 52, 50, 51), (58, 57, 56, 59), (59, 56, 55, 60), (60, 55, 54, 61), (61, 54, 53, 62), (62, 53, 52, 63), (65, 64, 70, 71), (71, 70, 69, 72), (72, 69, 68, 73), (73, 68, 67, 74), (74, 67, 66, 75), (75, 66, 92, 103), (89, 77, 76, 78), (84, 85, 82, 83), (85, 86, 81, 82), (86, 87, 80, 81), (87, 88, 79, 80), (88, 89, 78, 79), (91, 98, 97, 90), (98, 99, 96, 97), (99, 100, 95, 96), (100, 101, 94, 95), (101, 102, 93, 94), (102, 103, 92, 93), (150, 112, 105, 146), (152, 116, 107, 147), (149, 113, 106, 148), (151, 117, 104, 145), (147, 107, 113, 149), (145, 104, 112, 150), (148, 106, 117, 151), (146, 105, 116, 152), (112, 104, 120, 124), (105, 112, 124, 121), (117, 106, 122, 127), (104, 117, 127, 120), (113, 107, 123, 125), (107, 116, 126, 123), (116, 105, 121, 126), (106, 113, 125, 122), (126, 121, 129, 134), (124, 120, 128, 132), (122, 125, 133, 130), (121, 124, 132, 129), (127, 122, 130, 135), (125, 123, 131, 133), (120, 127, 135, 128), (123, 126, 134, 131), (133, 131, 144, 140), (128, 135, 141, 136), (131, 134, 142, 144), (134, 129, 137, 142), (132, 128, 136, 139), (130, 133, 140, 138), (129, 132, 139, 137), (135, 130, 138, 141), (139, 136, 141, 143), (137, 139, 143, 142), (143, 141, 138, 140), (142, 143, 140, 144), (108, 115, 199, 194), (115, 109, 195, 199), (111, 118, 200, 197), (114, 111, 197, 198), (110, 114, 198, 196), (109, 119, 201, 195), (119, 110, 196, 201), (118, 108, 194, 200), (109, 146, 152, 119), (111, 148, 151, 118), (108, 145, 150, 115), (110, 147, 149, 114), (118, 151, 145, 108), (114, 149, 148, 111), (119, 152, 147, 110), (115, 150, 146, 109), (207, 203, 154, 161), (209, 204, 156, 165), (206, 205, 155, 162), (208, 202, 153, 166), (204, 206, 162, 156), (202, 207, 161, 153), (205, 208, 166, 155), (203, 209, 165, 154), (161, 173, 169, 153), (154, 170, 173, 161), (166, 176, 171, 155), (153, 169, 176, 166), (162, 174, 172, 156), (156, 172, 175, 165), (165, 175, 170, 154), (155, 171, 174, 162), (175, 183, 178, 170), (173, 181, 177, 169), (171, 179, 182, 174), (170, 178, 181, 173), (176, 184, 179, 171), (174, 182, 180, 172), (169, 177, 184, 176), (172, 180, 183, 175), (182, 189, 193, 180), (177, 185, 190, 184), (180, 193, 191, 183), (183, 191, 186, 178), (181, 188, 185, 177), (179, 187, 189, 182), (178, 186, 188, 181), (184, 190, 187, 179), (188, 192, 190, 185), (186, 191, 192, 188), (192, 189, 187, 190), (191, 193, 189, 192), (157, 194, 199, 164), (164, 199, 195, 158), (160, 197, 200, 167), (163, 198, 197, 160), (159, 196, 198, 163), (158, 195, 201, 168), (168, 201, 196, 159), (167, 200, 194, 157), (158, 168, 209, 203), (160, 167, 208, 205), (157, 164, 207, 202), (159, 163, 206, 204), (167, 157, 202, 208), (163, 160, 205, 206), (168, 159, 204, 209), (164, 158, 203, 207)])
me_plane_002.polygons.foreach_set('use_smooth', [0, 0, 0, 0, 0, 0, 0, 0, 0, 0, 0, 0, 0, 0, 0, 0, 0, 0, 0, 0, 0, 0, 0, 0, 0, 0, 0, 0, 0, 0, 0, 0, 0, 0, 0, 0, 0, 0, 0, 0, 0, 0, 0, 0, 0, 0, 0, 0, 1, 1, 1, 1, 1, 1, 1, 1, 1, 1, 1, 1, 1, 1, 1, 1, 1, 1, 1, 1, 1, 1, 1, 1, 1, 1, 1, 1, 1, 1, 1, 1, 1, 1, 1, 1, 1, 1, 1, 1, 1, 1, 1, 1, 1, 1, 1, 1, 1, 1, 1, 1, 1, 1, 1, 1, 1, 1, 1, 1, 1, 1, 1, 1, 1, 1, 1, 1, 1, 1, 1, 1, 1, 1, 1, 1, 1, 1, 1, 1, 1, 1, 1, 1, 1, 1, 1, 1, 1, 1, 1, 1, 1, 1, 1, 1, 1, 1, 1, 1, 1, 1, 1, 1])
_uv = me_plane_002.uv_layers.new(name='UVMap')
_uv.uv.foreach_set('vector', [1.0, 0.9167, 1.0, 1.0, 0.0, 1.0, 0.0, 0.9167, 1.0, 0.5, 1.0, 0.5833, 0.0, 0.5833, 0.0, 0.5, 1.0, 0.5833, 1.0, 0.6667, 0.0, 0.6667, 0.0, 0.5833, 1.0, 0.6667, 1.0, 0.75, 0.0, 0.75, 0.0, 0.6667, 1.0, 0.75, 1.0, 0.8333, 0.0, 0.8333, 0.0, 0.75, 1.0, 0.8333, 1.0, 0.9167, 0.0, 0.9167, 0.0, 0.8333, 1.0, 0.0, 1.0, 0.08333, 0.0, 0.08333, 0.0, 0.0, 1.0, 0.08333, 1.0, 0.1667, 0.0, 0.1667, 0.0, 0.08333, 1.0, 0.1667, 1.0, 0.25, 0.0, 0.25, 0.0, 0.1667, 1.0, 0.25, 1.0, 0.3333, 0.0, 0.3333, 0.0, 0.25, 1.0, 0.3333, 1.0, 0.4167, 0.0, 0.4167, 0.0, 0.3333, 1.0, 0.4167, 1.0, 0.5, 0.0, 0.5, 0.0, 0.4167, 1.0, 0.9167, 0.0, 0.9167, 0.0, 1.0, 1.0, 1.0, 1.0, 0.5, 0.0, 0.5, 0.0, 0.5833, 1.0, 0.5833, 1.0, 0.5833, 0.0, 0.5833, 0.0, 0.6667, 1.0, 0.6667, 1.0, 0.6667, 0.0, 0.6667, 0.0, 0.75, 1.0, 0.75, 1.0, 0.75, 0.0, 0.75, 0.0, 0.8333, 1.0, 0.8333, 1.0, 0.8333, 0.0, 0.8333, 0.0, 0.9167, 1.0, 0.9167, 1.0, 0.0, 0.0, 0.0, 0.0, 0.08333, 1.0, 0.08333, 1.0, 0.08333, 0.0, 0.08333, 0.0, 0.1667, 1.0, 0.1667, 1.0, 0.1667, 0.0, 0.1667, 0.0, 0.25, 1.0, 0.25, 1.0, 0.25, 0.0, 0.25, 0.0, 0.3333, 1.0, 0.3333, 1.0, 0.3333, 0.0, 0.3333, 0.0, 0.4167, 1.0, 0.4167, 1.0, 0.4167, 0.0, 0.4167, 0.0, 0.5, 1.0, 0.5, 1.0, 0.9167, 0.0, 0.9167, 0.0, 1.0, 1.0, 1.0, 1.0, 0.5, 0.0, 0.5, 0.0, 0.5833, 1.0, 0.5833, 1.0, 0.5833, 0.0, 0.5833, 0.0, 0.6667, 1.0, 0.6667, 1.0, 0.6667, 0.0, 0.6667, 0.0, 0.75, 1.0, 0.75, 1.0, 0.75, 0.0, 0.75, 0.0, 0.8333, 1.0, 0.8333, 1.0, 0.8333, 0.0, 0.8333, 0.0, 0.9167, 1.0, 0.9167, 1.0, 0.0, 0.0, 0.0, 0.0, 0.08333, 1.0, 0.08333, 1.0, 0.08333, 0.0, 0.08333, 0.0, 0.1667, 1.0, 0.1667, 1.0, 0.1667, 0.0, 0.1667, 0.0, 0.25, 1.0, 0.25, 1.0, 0.25, 0.0, 0.25, 0.0, 0.3333, 1.0, 0.3333, 1.0, 0.3333, 0.0, 0.3333, 0.0, 0.4167, 1.0, 0.4167, 1.0, 0.4167, 0.0, 0.4167, 0.0, 0.5, 1.0, 0.5, 1.0, 0.9167, 1.0, 1.0, 0.0, 1.0, 0.0, 0.9167, 1.0, 0.5, 1.0, 0.5833, 0.0, 0.5833, 0.0, 0.5, 1.0, 0.5833, 1.0, 0.6667, 0.0, 0.6667, 0.0, 0.5833, 1.0, 0.6667, 1.0, 0.75, 0.0, 0.75, 0.0, 0.6667, 1.0, 0.75, 1.0, 0.8333, 0.0, 0.8333, 0.0, 0.75, 1.0, 0.8333, 1.0, 0.9167, 0.0, 0.9167, 0.0, 0.8333, 1.0, 0.0, 1.0, 0.08333, 0.0, 0.08333, 0.0, 0.0, 1.0, 0.08333, 1.0, 0.1667, 0.0, 0.1667, 0.0, 0.08333, 1.0, 0.1667, 1.0, 0.25, 0.0, 0.25, 0.0, 0.1667, 1.0, 0.25, 1.0, 0.3333, 0.0, 0.3333, 0.0, 0.25, 1.0, 0.3333, 1.0, 0.4167, 0.0, 0.4167, 0.0, 0.3333, 1.0, 0.4167, 1.0, 0.5, 0.0, 0.5, 0.0, 0.4167, 0.5625, 0.125, 0.625, 0.125, 0.625, 0.25, 0.5625, 0.25, 0.5625, 0.375, 0.625, 0.375, 0.625, 0.5, 0.5625, 0.5, 0.5625, 0.625, 0.625, 0.625, 0.625, 0.75, 0.5625, 0.75, 0.5625, 0.875, 0.625, 0.875, 0.625, 1.0, 0.5625, 1.0, 0.5625, 0.5, 0.625, 0.5, 0.625, 0.625, 0.5625, 0.625, 0.5625, 0.0, 0.625, 0.0, 0.625, 0.125, 0.5625, 0.125, 0.5625, 0.75, 0.625, 0.75, 0.625, 0.875, 0.5625, 0.875, 0.5625, 0.25, 0.625, 0.25, 0.625, 0.375, 0.5625, 0.375, 0.625, 0.125, 0.625, 0.0, 0.625, 0.0, 0.625, 0.125, 0.625, 0.25, 0.625, 0.125, 0.625, 0.125, 0.625, 0.25, 0.625, 0.875, 0.625, 0.75, 0.625, 0.75, 0.625, 0.875, 0.625, 1.0, 0.625, 0.875, 0.625, 0.875, 0.625, 1.0, 0.625, 0.625, 0.625, 0.5, 0.625, 0.5, 0.625, 0.625, 0.625, 0.5, 0.625, 0.375, 0.625, 0.375, 0.625, 0.5, 0.625, 0.375, 0.625, 0.25, 0.625, 0.25, 0.625, 0.375, 0.625, 0.75, 0.625, 0.625, 0.625, 0.625, 0.625, 0.75, 0.625, 0.375, 0.625, 0.25, 0.625, 0.25, 0.625, 0.375, 0.625, 0.125, 0.625, 0.0, 0.625, 0.0, 0.625, 0.125, 0.625, 0.75, 0.625, 0.625, 0.625, 0.625, 0.625, 0.75, 0.625, 0.25, 0.625, 0.125, 0.625, 0.125, 0.625, 0.25, 0.625, 0.875, 0.625, 0.75, 0.625, 0.75, 0.625, 0.875, 0.625, 0.625, 0.625, 0.5, 0.625, 0.5, 0.625, 0.625, 0.625, 1.0, 0.625, 0.875, 0.625, 0.875, 0.625, 1.0, 0.625, 0.5, 0.625, 0.375, 0.625, 0.375, 0.625, 0.5, 0.625, 0.625, 0.625, 0.5, 0.625, 0.5, 0.625, 0.625, 0.625, 1.0, 0.625, 0.875, 0.625, 0.875, 0.625, 1.0, 0.625, 0.5, 0.625, 0.375, 0.625, 0.375, 0.625, 0.5, 0.625, 0.375, 0.625, 0.25, 0.625, 0.25, 0.625, 0.375, 0.625, 0.125, 0.625, 0.0, 0.625, 0.0, 0.625, 0.125, 0.625, 0.75, 0.625, 0.625, 0.625, 0.625, 0.625, 0.75, 0.625, 0.25, 0.625, 0.125, 0.625, 0.125, 0.625, 0.25, 0.625, 0.875, 0.625, 0.75, 0.625, 0.75, 0.625, 0.875, 0.625, 0.125, 0.625, 0.0, 0.625, 0.0, 0.625, 0.125, 0.625, 0.25, 0.625, 0.125, 0.625, 0.125, 0.625, 0.25, 0.625, 0.125, 0.625, 0.0, 0.625, 0.0, 0.625, 0.125, 0.625, 0.25, 0.625, 0.125, 0.625, 0.125, 0.625, 0.25, 0.5, 0.0, 0.5, 0.125, 0.5, 0.125, 0.5, 0.0, 0.5, 0.125, 0.5, 0.25, 0.5, 0.25, 0.5, 0.125, 0.5, 0.75, 0.5, 0.875, 0.5, 0.875, 0.5, 0.75, 0.5, 0.625, 0.5, 0.75, 0.5, 0.75, 0.5, 0.625, 0.5, 0.5, 0.5, 0.625, 0.5, 0.625, 0.5, 0.5, 0.5, 0.25, 0.5, 0.375, 0.5, 0.375, 0.5, 0.25, 0.5, 0.375, 0.5, 0.5, 0.5, 0.5, 0.5, 0.375, 0.5, 0.875, 0.5, 1.0, 0.5, 1.0, 0.5, 0.875, 0.5, 0.25, 0.5625, 0.25, 0.5625, 0.375, 0.5, 0.375, 0.5, 0.75, 0.5625, 0.75, 0.5625, 0.875, 0.5, 0.875, 0.5, 0.0, 0.5625, 0.0, 0.5625, 0.125, 0.5, 0.125, 0.5, 0.5, 0.5625, 0.5, 0.5625, 0.625, 0.5, 0.625, 0.5, 0.875, 0.5625, 0.875, 0.5625, 1.0, 0.5, 1.0, 0.5, 0.625, 0.5625, 0.625, 0.5625, 0.75, 0.5, 0.75, 0.5, 0.375, 0.5625, 0.375, 0.5625, 0.5, 0.5, 0.5, 0.5, 0.125, 0.5625, 0.125, 0.5625, 0.25, 0.5, 0.25, 0.5625, 0.125, 0.5625, 0.25, 0.625, 0.25, 0.625, 0.125, 0.5625, 0.375, 0.5625, 0.5, 0.625, 0.5, 0.625, 0.375, 0.5625, 0.625, 0.5625, 0.75, 0.625, 0.75, 0.625, 0.625, 0.5625, 0.875, 0.5625, 1.0, 0.625, 1.0, 0.625, 0.875, 0.5625, 0.5, 0.5625, 0.625, 0.625, 0.625, 0.625, 0.5, 0.5625, 0.0, 0.5625, 0.125, 0.625, 0.125, 0.625, 0.0, 0.5625, 0.75, 0.5625, 0.875, 0.625, 0.875, 0.625, 0.75, 0.5625, 0.25, 0.5625, 0.375, 0.625, 0.375, 0.625, 0.25, 0.625, 0.125, 0.625, 0.125, 0.625, 0.0, 0.625, 0.0, 0.625, 0.25, 0.625, 0.25, 0.625, 0.125, 0.625, 0.125, 0.625, 0.875, 0.625, 0.875, 0.625, 0.75, 0.625, 0.75, 0.625, 1.0, 0.625, 1.0, 0.625, 0.875, 0.625, 0.875, 0.625, 0.625, 0.625, 0.625, 0.625, 0.5, 0.625, 0.5, 0.625, 0.5, 0.625, 0.5, 0.625, 0.375, 0.625, 0.375, 0.625, 0.375, 0.625, 0.375, 0.625, 0.25, 0.625, 0.25, 0.625, 0.75, 0.625, 0.75, 0.625, 0.625, 0.625, 0.625, 0.625, 0.375, 0.625, 0.375, 0.625, 0.25, 0.625, 0.25, 0.625, 0.125, 0.625, 0.125, 0.625, 0.0, 0.625, 0.0, 0.625, 0.75, 0.625, 0.75, 0.625, 0.625, 0.625, 0.625, 0.625, 0.25, 0.625, 0.25, 0.625, 0.125, 0.625, 0.125, 0.625, 0.875, 0.625, 0.875, 0.625, 0.75, 0.625, 0.75, 0.625, 0.625, 0.625, 0.625, 0.625, 0.5, 0.625, 0.5, 0.625, 1.0, 0.625, 1.0, 0.625, 0.875, 0.625, 0.875, 0.625, 0.5, 0.625, 0.5, 0.625, 0.375, 0.625, 0.375, 0.625, 0.625, 0.625, 0.625, 0.625, 0.5, 0.625, 0.5, 0.625, 1.0, 0.625, 1.0, 0.625, 0.875, 0.625, 0.875, 0.625, 0.5, 0.625, 0.5, 0.625, 0.375, 0.625, 0.375, 0.625, 0.375, 0.625, 0.375, 0.625, 0.25, 0.625, 0.25, 0.625, 0.125, 0.625, 0.125, 0.625, 0.0, 0.625, 0.0, 0.625, 0.75, 0.625, 0.75, 0.625, 0.625, 0.625, 0.625, 0.625, 0.25, 0.625, 0.25, 0.625, 0.125, 0.625, 0.125, 0.625, 0.875, 0.625, 0.875, 0.625, 0.75, 0.625, 0.75, 0.625, 0.125, 0.625, 0.125, 0.625, 0.0, 0.625, 0.0, 0.625, 0.25, 0.625, 0.25, 0.625, 0.125, 0.625, 0.125, 0.625, 0.125, 0.625, 0.125, 0.625, 0.0, 0.625, 0.0, 0.625, 0.25, 0.625, 0.25, 0.625, 0.125, 0.625, 0.125, 0.5, 0.0, 0.5, 0.0, 0.5, 0.125, 0.5, 0.125, 0.5, 0.125, 0.5, 0.125, 0.5, 0.25, 0.5, 0.25, 0.5, 0.75, 0.5, 0.75, 0.5, 0.875, 0.5, 0.875, 0.5, 0.625, 0.5, 0.625, 0.5, 0.75, 0.5, 0.75, 0.5, 0.5, 0.5, 0.5, 0.5, 0.625, 0.5, 0.625, 0.5, 0.25, 0.5, 0.25, 0.5, 0.375, 0.5, 0.375, 0.5, 0.375, 0.5, 0.375, 0.5, 0.5, 0.5, 0.5, 0.5, 0.875, 0.5, 0.875, 0.5, 1.0, 0.5, 1.0, 0.5, 0.25, 0.5, 0.375, 0.5625, 0.375, 0.5625, 0.25, 0.5, 0.75, 0.5, 0.875, 0.5625, 0.875, 0.5625, 0.75, 0.5, 0.0, 0.5, 0.125, 0.5625, 0.125, 0.5625, 0.0, 0.5, 0.5, 0.5, 0.625, 0.5625, 0.625, 0.5625, 0.5, 0.5, 0.875, 0.5, 1.0, 0.5625, 1.0, 0.5625, 0.875, 0.5, 0.625, 0.5, 0.75, 0.5625, 0.75, 0.5625, 0.625, 0.5, 0.375, 0.5, 0.5, 0.5625, 0.5, 0.5625, 0.375, 0.5, 0.125, 0.5, 0.25, 0.5625, 0.25, 0.5625, 0.125])
me_plane_002.materials.append(mat_condom_pink)
me_plane_002.use_remesh_fix_poles = True
me_plane_002.use_remesh_preserve_attributes = False
me_plane_002.use_mirror_vertex_groups = False
me_plane_002.update()

# ---- objects
ob_plane = bpy.data.objects.new('Plane', me_plane)
ob_plane_001 = bpy.data.objects.new('Plane.001', me_plane_001)
ob_plane_002 = bpy.data.objects.new('Plane.002', me_plane_002)

# ---- transforms, parenting, visibility, modifiers, constraints
ob_plane.location = (0.0, 0.0, 0.0)
ob_plane.lineart.crease_threshold = 0.0
ob_plane_001.location = (-0.1947, -0.1851, 0.0)
ob_plane_001.rotation_euler = (0.0, -0.0, 0.4789)
ob_plane_001.lineart.crease_threshold = 0.0
ob_plane_002.location = (0.1461, -0.2143, 0.0)
ob_plane_002.rotation_euler = (0.0, -0.0, -0.6705)
ob_plane_002.lineart.crease_threshold = 0.0

# ---- collection membership
col_collection.objects.link(ob_plane)
col_collection.objects.link(ob_plane_001)
col_collection.objects.link(ob_plane_002)

# ---- scene / render settings (as saved in the file)
scene.frame_start = 1; scene.frame_end = 250; scene.frame_set(1)
scene.render.engine = 'BLENDER_EEVEE_NEXT'
scene.cycles.use_denoising = False
scene.cycles.samples = 128
scene.cycles.sampling_pattern = 'TABULATED_SOBOL'
scene.cycles.use_adaptive_sampling = False
scene.cycles.use_light_tree = False
scene.view_settings.view_transform = 'Filmic'
bpy.context.view_layer.update()

# ---- added for rendering (the .blend has no active camera and no usable light): camera, sun
cam_auto = bpy.data.cameras.new('AutoCamera')
cam_auto.lens = 50.0
cam_auto.sensor_width = 36.0
cam_auto.clip_end = 1000.0
ob_auto_camera = bpy.data.objects.new('AutoCamera', cam_auto)
scene.collection.objects.link(ob_auto_camera)
ob_auto_camera.location = (0.702118, -0.996483, 0.588789)
ob_auto_camera.rotation_euler = (1.09748, -7.21219e-08, 0.694738)
scene.camera = ob_auto_camera
light_auto_sun = bpy.data.lights.new('AutoSun', 'SUN')
light_auto_sun.energy = 3.0
light_auto_sun.angle = 0.0523599
ob_auto_sun = bpy.data.objects.new('AutoSun', light_auto_sun)
scene.collection.objects.link(ob_auto_sun)
ob_auto_sun.rotation_euler = (0.872665, 0.174533, 0.523599)
bpy.context.view_layer.update()
